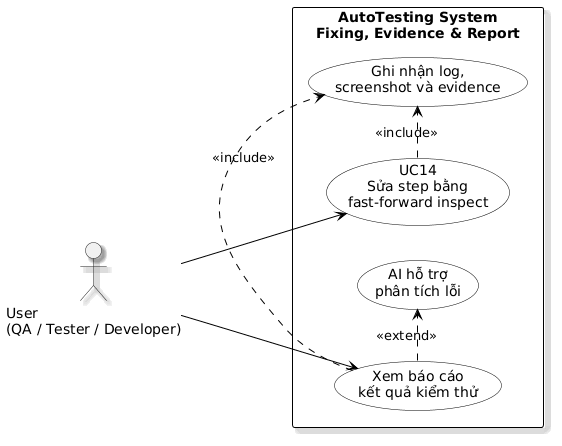

The diagram above was rendered by PlantUML. Its source (embedded in the PNG):
@startuml
left to right direction

skinparam packageStyle rectangle
skinparam shadowing true
skinparam usecase {
  BackgroundColor White
  BorderColor Black
  ArrowColor Black
}
skinparam rectangle {
  BorderColor Black
}

actor "User\n(QA / Tester / Developer)" as User

rectangle "AutoTesting System\nFixing, Evidence & Report" {
  usecase "UC14\nSửa step bằng\nfast-forward inspect" as UC14
  usecase "Ghi nhận log,\nscreenshot và evidence" as UC15
  usecase "Xem báo cáo\nkết quả kiểm thử" as UC16
  usecase "AI hỗ trợ\nphân tích lỗi" as UC17
}

User --> UC14
User --> UC16

UC14 .> UC15 : <<include>>
UC16 .> UC15 : <<include>>
UC16 .> UC17 : <<extend>>
@enduml